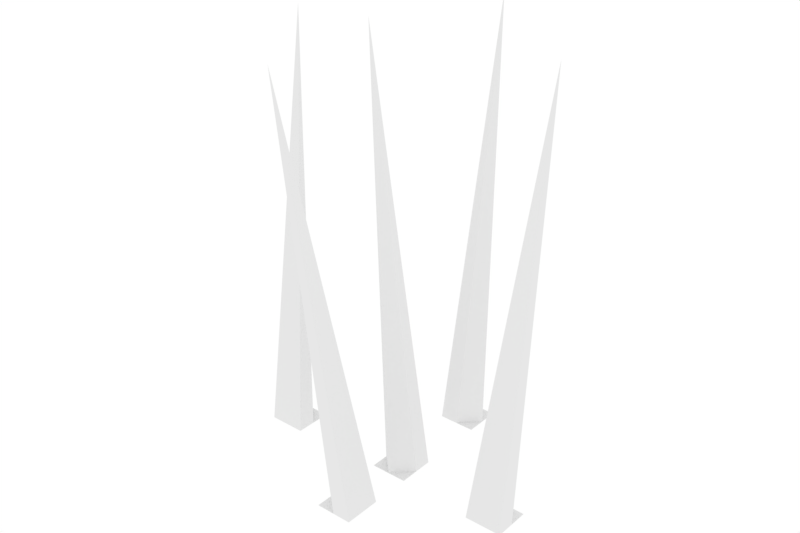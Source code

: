 # Source: HighGrass1.blend  (saved by Blender 2.78.0; exported with 4.5.12 LTS)
import bpy
from mathutils import Matrix  # noqa: F401  (used for matrix-valued properties, if any)

bpy.ops.wm.read_factory_settings(use_empty=True)
scene = bpy.context.scene
scene.name = 'Scene'

# ---- collections
col_collection_1 = bpy.data.collections.new('Collection 1'); scene.collection.children.link(col_collection_1)

# ---- world
world_world = bpy.data.worlds.new('World'); scene.world = world_world
world_world.color = (1.0, 1.0, 1.0)
world_world.use_sun_shadow = False
world_world.sun_shadow_jitter_overblur = 0.0
world_world.cycles.sampling_method = 'MANUAL'

# ---- meshes
me_plane_002 = bpy.data.meshes.new('Plane.002')
me_plane_002.from_pydata([(-0.0896, -0.1565, -0.2843), (0.2234, -0.1565, -0.2843), (-0.0896, 0.1565, -0.2843), (0.2234, 0.1565, -0.2843), (-0.0896, 0.0, -0.2843), (0.06688, -0.1565, -0.2843), (0.2234, 0.0, -0.2843), (0.06688, 0.1565, -0.2843), (-0.2224, 0.0, 3.314), (-0.0896, -0.802, -0.2843), (0.2234, -0.802, -0.2843), (-0.0896, -0.489, -0.2843), (0.2234, -0.489, -0.2843), (-0.0896, -0.6455, -0.2843), (0.06688, -0.802, -0.2843), (0.2234, -0.6455, -0.2843), (0.06688, -0.489, -0.2843), (0.06688, -1.223, 3.314), (-0.0896, 0.7388, -0.2843), (0.2234, 0.7388, -0.2843), (-0.0896, 1.052, -0.2843), (0.2234, 1.052, -0.2843), (-0.0896, 0.8952, -0.2843), (0.06688, 0.7388, -0.2843), (0.2234, 0.8952, -0.2843), (0.06688, 1.052, -0.2843), (0.06688, 1.182, 3.314), (-1.187, -0.1956, -0.2843), (-0.8739, -0.1956, -0.2843), (-1.187, 0.1173, -0.2843), (-0.8739, 0.1173, -0.2843), (-1.187, -0.03916, -0.2843), (-1.03, -0.1956, -0.2843), (-0.8739, -0.03916, -0.2843), (-1.03, 0.1173, -0.2843), (-0.8459, -0.03916, 3.314), (0.8629, -0.1956, -0.2843), (1.176, -0.1956, -0.2843), (0.8629, 0.1173, -0.2843), (1.176, 0.1173, -0.2843), (0.8629, -0.03916, -0.2843), (1.019, -0.1956, -0.2843), (1.176, -0.03916, -0.2843), (1.019, 0.1173, -0.2843), (1.332, -0.03916, 3.314)], [], [(8, 6, 3, 7), (4, 8, 7, 2), (0, 5, 8, 4), (5, 1, 6, 8), (17, 15, 12, 16), (13, 17, 16, 11), (9, 14, 17, 13), (14, 10, 15, 17), (26, 24, 21, 25), (22, 26, 25, 20), (18, 23, 26, 22), (23, 19, 24, 26), (35, 33, 30, 34), (31, 35, 34, 29), (27, 32, 35, 31), (32, 28, 33, 35), (44, 42, 39, 43), (40, 44, 43, 38), (36, 41, 44, 40), (41, 37, 42, 44)])
_ca = me_plane_002.color_attributes.new('Col', 'BYTE_COLOR', 'CORNER')
_ca.data.foreach_set('color', [0.1413, 0.2423, 0.02416, 1.0, 0.1413, 0.2423, 0.02416, 1.0, 0.1413, 0.2423, 0.02416, 1.0, 0.1413, 0.2423, 0.02416, 1.0, 0.1413, 0.2423, 0.02416, 1.0, 0.147, 0.2462, 0.02732, 1.0, 0.1413, 0.2423, 0.02416, 1.0, 0.1413, 0.2423, 0.02416, 1.0, 0.1413, 0.2423, 0.02416, 1.0, 0.1413, 0.2423, 0.02416, 1.0, 0.1413, 0.2423, 0.02416, 1.0, 0.1413, 0.2423, 0.02416, 1.0, 0.1413, 0.2423, 0.02416, 1.0, 0.1413, 0.2423, 0.02416, 1.0, 0.1413, 0.2423, 0.02416, 1.0, 0.1413, 0.2423, 0.02416, 1.0, 0.1413, 0.2423, 0.02416, 1.0, 0.1413, 0.2423, 0.02416, 1.0, 0.1413, 0.2423, 0.02416, 1.0, 0.1413, 0.2423, 0.02416, 1.0, 0.1413, 0.2423, 0.02416, 1.0, 0.2086, 0.314, 0.07036, 1.0, 0.1413, 0.2423, 0.02416, 1.0, 0.1413, 0.2423, 0.02416, 1.0, 0.1413, 0.2423, 0.02416, 1.0, 0.1413, 0.2423, 0.02416, 1.0, 0.1413, 0.2423, 0.02416, 1.0, 0.1413, 0.2423, 0.02416, 1.0, 0.1413, 0.2423, 0.02416, 1.0, 0.1413, 0.2423, 0.02416, 1.0, 0.1413, 0.2423, 0.02416, 1.0, 0.1413, 0.2423, 0.02416, 1.0, 0.1413, 0.2423, 0.02416, 1.0, 0.1413, 0.2423, 0.02416, 1.0, 0.1413, 0.2423, 0.02416, 1.0, 0.1413, 0.2423, 0.02416, 1.0, 0.1413, 0.2423, 0.02416, 1.0, 0.1413, 0.2423, 0.02416, 1.0, 0.1413, 0.2423, 0.02416, 1.0, 0.1413, 0.2423, 0.02416, 1.0, 0.1413, 0.2423, 0.02416, 1.0, 0.1413, 0.2423, 0.02416, 1.0, 0.1413, 0.2423, 0.02416, 1.0, 0.1413, 0.2423, 0.02416, 1.0, 0.1413, 0.2423, 0.02416, 1.0, 0.1413, 0.2423, 0.02416, 1.0, 0.1413, 0.2423, 0.02416, 1.0, 0.1413, 0.2423, 0.02416, 1.0, 0.1413, 0.2423, 0.02416, 1.0, 0.1413, 0.2423, 0.02416, 1.0, 0.1413, 0.2423, 0.02416, 1.0, 0.1413, 0.2423, 0.02416, 1.0, 0.1413, 0.2423, 0.02416, 1.0, 0.1714, 0.2789, 0.04231, 1.0, 0.1413, 0.2423, 0.02416, 1.0, 0.1413, 0.2423, 0.02416, 1.0, 0.1413, 0.2423, 0.02416, 1.0, 0.1413, 0.2423, 0.02416, 1.0, 0.1413, 0.2423, 0.02416, 1.0, 0.1413, 0.2423, 0.02416, 1.0, 0.1413, 0.2423, 0.02416, 1.0, 0.1413, 0.2423, 0.02416, 1.0, 0.1413, 0.2423, 0.02416, 1.0, 0.1413, 0.2423, 0.02416, 1.0, 0.1413, 0.2423, 0.02416, 1.0, 0.1413, 0.2423, 0.02416, 1.0, 0.1413, 0.2423, 0.02416, 1.0, 0.1413, 0.2423, 0.02416, 1.0, 0.1413, 0.2423, 0.02416, 1.0, 0.1413, 0.2423, 0.02416, 1.0, 0.1413, 0.2423, 0.02416, 1.0, 0.1413, 0.2423, 0.02416, 1.0, 0.1413, 0.2423, 0.02416, 1.0, 0.1413, 0.2423, 0.02416, 1.0, 0.1413, 0.2423, 0.02416, 1.0, 0.1413, 0.2423, 0.02416, 1.0, 0.1413, 0.2423, 0.02416, 1.0, 0.1413, 0.2423, 0.02416, 1.0, 0.1413, 0.2423, 0.02416, 1.0, 0.1413, 0.2423, 0.02416, 1.0])
me_plane_002.use_remesh_preserve_volume = False
me_plane_002.use_remesh_preserve_attributes = False
me_plane_002.use_mirror_vertex_groups = False
me_plane_002.update()

# ---- objects
ob_plane = bpy.data.objects.new('Plane', me_plane_002)

# ---- transforms, parenting, visibility, modifiers, constraints
ob_plane.location = (-0.1424, 0.03781, 0.3288)
ob_plane.lineart.crease_threshold = 0.0

# ---- collection membership
col_collection_1.objects.link(ob_plane)

# ---- scene / render settings (as saved in the file)
scene.frame_start = 1; scene.frame_end = 250; scene.frame_set(1)
scene.render.engine = 'BLENDER_EEVEE_NEXT'
scene.render.resolution_x = 3000
scene.render.resolution_y = 2000
scene.render.resolution_percentage = 50
scene.render.dither_intensity = 0.0
scene.cycles.use_denoising = False
scene.cycles.samples = 128
scene.cycles.sampling_pattern = 'TABULATED_SOBOL'
scene.cycles.light_sampling_threshold = 0.0
scene.cycles.use_adaptive_sampling = False
scene.cycles.use_light_tree = False
scene.cycles.blur_glossy = 0.0
scene.cycles.sample_clamp_indirect = 0.0
scene.view_settings.view_transform = 'Standard'
bpy.context.view_layer.update()

# ---- added for rendering (the .blend has no active camera): camera
cam_auto = bpy.data.cameras.new('AutoCamera')
cam_auto.lens = 50.0
cam_auto.sensor_width = 36.0
cam_auto.clip_end = 1000.0
ob_auto_camera = bpy.data.objects.new('AutoCamera', cam_auto)
scene.collection.objects.link(ob_auto_camera)
ob_auto_camera.location = (4.56301, -5.54227, 5.55003)
ob_auto_camera.rotation_euler = (1.09748, -7.21219e-08, 0.694738)
scene.camera = ob_auto_camera
bpy.context.view_layer.update()
